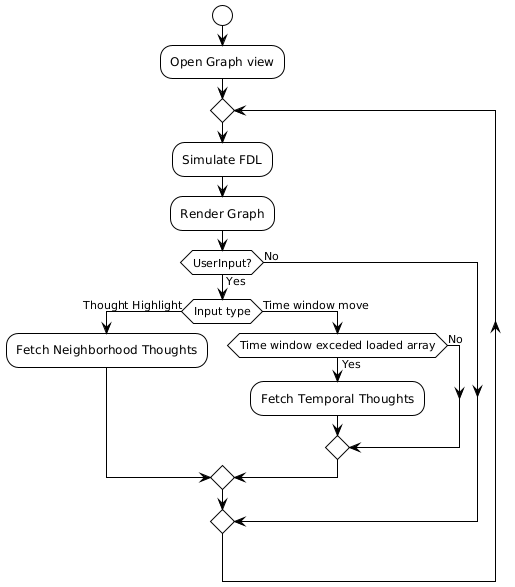

The diagram above was rendered by PlantUML. Its source (embedded in the PNG):
@startuml
!theme plain

start

:Open Graph view;
repeat
:Simulate FDL;
:Render Graph;
if (UserInput?) then (Yes)
if (Input type) then (Thought Highlight)
    :Fetch Neighborhood Thoughts;
   
else (Time window move)
    if (Time window exceded loaded array) then (Yes)
       :Fetch Temporal Thoughts;
    else (No)
    endif
endif
else (No)
endif
@enduml